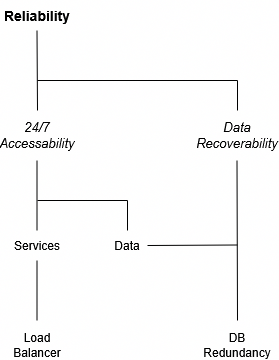

The diagram above was exported from draw.io. Its source (the exported page's mxGraphModel, read from the mxfile embedded in the PNG):
<mxGraphModel dx="1042" dy="571" grid="1" gridSize="10" guides="1" tooltips="1" connect="1" arrows="1" fold="1" page="1" pageScale="1" pageWidth="827" pageHeight="1169" background="#ffffff" math="0" shadow="0">
  <root>
    <mxCell id="0" />
    <mxCell id="1" parent="0" />
    <mxCell id="OXPNxFXUcuMEZ2iJEKSn-1" value="&lt;b&gt;&lt;font style=&quot;font-size: 14px;&quot;&gt;Reliability&lt;/font&gt;&lt;/b&gt;" style="text;html=1;whiteSpace=wrap;strokeColor=none;fillColor=none;align=center;verticalAlign=middle;rounded=0;" parent="1" vertex="1">
      <mxGeometry x="80" y="80" width="60" height="30" as="geometry" />
    </mxCell>
    <mxCell id="OXPNxFXUcuMEZ2iJEKSn-2" value="" style="endArrow=none;html=1;rounded=0;" parent="1" edge="1">
      <mxGeometry width="50" height="50" relative="1" as="geometry">
        <mxPoint x="110" y="190" as="sourcePoint" />
        <mxPoint x="109.5" y="110" as="targetPoint" />
      </mxGeometry>
    </mxCell>
    <mxCell id="OXPNxFXUcuMEZ2iJEKSn-3" value="" style="endArrow=none;html=1;rounded=0;" parent="1" edge="1">
      <mxGeometry width="50" height="50" relative="1" as="geometry">
        <mxPoint x="110" y="160" as="sourcePoint" />
        <mxPoint x="310" y="190" as="targetPoint" />
        <Array as="points">
          <mxPoint x="310" y="160" />
        </Array>
      </mxGeometry>
    </mxCell>
    <mxCell id="OXPNxFXUcuMEZ2iJEKSn-4" value="&lt;i&gt;&lt;font style=&quot;font-size: 13px;&quot;&gt;24/7 Accessability&lt;/font&gt;&lt;/i&gt;" style="text;html=1;whiteSpace=wrap;strokeColor=none;fillColor=none;align=center;verticalAlign=middle;rounded=0;" parent="1" vertex="1">
      <mxGeometry x="80" y="200" width="60" height="30" as="geometry" />
    </mxCell>
    <mxCell id="OXPNxFXUcuMEZ2iJEKSn-5" value="&lt;font style=&quot;font-size: 13px;&quot;&gt;&lt;i&gt;Data Recoverability&lt;/i&gt;&lt;/font&gt;" style="text;html=1;whiteSpace=wrap;strokeColor=none;fillColor=none;align=center;verticalAlign=middle;rounded=0;" parent="1" vertex="1">
      <mxGeometry x="280" y="200" width="60" height="30" as="geometry" />
    </mxCell>
    <mxCell id="OXPNxFXUcuMEZ2iJEKSn-6" value="Load Balancer" style="text;html=1;whiteSpace=wrap;strokeColor=none;fillColor=none;align=center;verticalAlign=middle;rounded=0;" parent="1" vertex="1">
      <mxGeometry x="80" y="410" width="60" height="30" as="geometry" />
    </mxCell>
    <mxCell id="OXPNxFXUcuMEZ2iJEKSn-7" value="" style="endArrow=none;html=1;rounded=0;" parent="1" edge="1">
      <mxGeometry width="50" height="50" relative="1" as="geometry">
        <mxPoint x="109.5" y="310" as="sourcePoint" />
        <mxPoint x="109.5" y="240" as="targetPoint" />
      </mxGeometry>
    </mxCell>
    <mxCell id="OXPNxFXUcuMEZ2iJEKSn-8" value="" style="endArrow=none;html=1;rounded=0;" parent="1" edge="1">
      <mxGeometry width="50" height="50" relative="1" as="geometry">
        <mxPoint x="310" y="400" as="sourcePoint" />
        <mxPoint x="309.5" y="240" as="targetPoint" />
      </mxGeometry>
    </mxCell>
    <mxCell id="OXPNxFXUcuMEZ2iJEKSn-9" value="DB Redundancy" style="text;html=1;whiteSpace=wrap;strokeColor=none;fillColor=none;align=center;verticalAlign=middle;rounded=0;" parent="1" vertex="1">
      <mxGeometry x="280" y="410" width="60" height="30" as="geometry" />
    </mxCell>
    <mxCell id="OXPNxFXUcuMEZ2iJEKSn-10" value="Services" style="text;html=1;whiteSpace=wrap;strokeColor=none;fillColor=none;align=center;verticalAlign=middle;rounded=0;" parent="1" vertex="1">
      <mxGeometry x="80" y="310" width="60" height="30" as="geometry" />
    </mxCell>
    <mxCell id="OXPNxFXUcuMEZ2iJEKSn-11" value="" style="endArrow=none;html=1;rounded=0;" parent="1" edge="1">
      <mxGeometry width="50" height="50" relative="1" as="geometry">
        <mxPoint x="110" y="280" as="sourcePoint" />
        <mxPoint x="200" y="310" as="targetPoint" />
        <Array as="points">
          <mxPoint x="200" y="280" />
        </Array>
      </mxGeometry>
    </mxCell>
    <mxCell id="OXPNxFXUcuMEZ2iJEKSn-12" value="" style="endArrow=none;html=1;rounded=0;" parent="1" edge="1">
      <mxGeometry width="50" height="50" relative="1" as="geometry">
        <mxPoint x="109.5" y="400" as="sourcePoint" />
        <mxPoint x="109.5" y="340" as="targetPoint" />
      </mxGeometry>
    </mxCell>
    <mxCell id="OXPNxFXUcuMEZ2iJEKSn-13" value="Data" style="text;html=1;whiteSpace=wrap;strokeColor=none;fillColor=none;align=center;verticalAlign=middle;rounded=0;" parent="1" vertex="1">
      <mxGeometry x="170" y="310" width="60" height="30" as="geometry" />
    </mxCell>
    <mxCell id="OXPNxFXUcuMEZ2iJEKSn-14" value="" style="endArrow=none;html=1;rounded=0;" parent="1" edge="1">
      <mxGeometry width="50" height="50" relative="1" as="geometry">
        <mxPoint x="220" y="325" as="sourcePoint" />
        <mxPoint x="310" y="324.5" as="targetPoint" />
      </mxGeometry>
    </mxCell>
  </root>
</mxGraphModel>